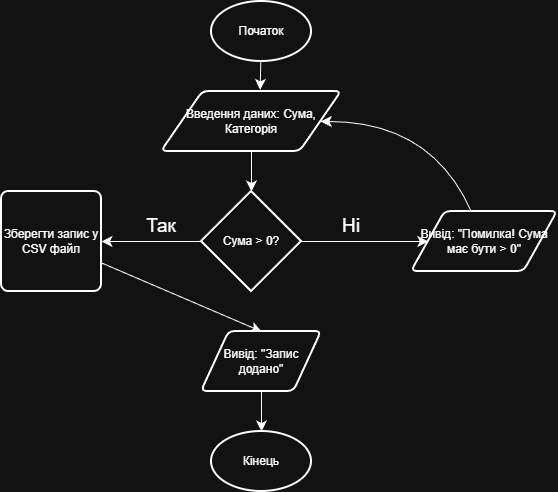

The diagram above was exported from draw.io. Its source (the exported page's mxGraphModel, read from the mxfile embedded in the PNG):
<mxGraphModel dx="1042" dy="619" grid="1" gridSize="10" guides="1" tooltips="1" connect="1" arrows="1" fold="1" page="1" pageScale="1" pageWidth="827" pageHeight="1169" math="0" shadow="0">
  <root>
    <mxCell id="0" />
    <mxCell id="1" parent="0" />
    <mxCell id="_CuaY7-e38djSUOTD6KC-1" parent="1" style="strokeWidth=2;html=1;shape=mxgraph.flowchart.start_1;whiteSpace=wrap;" value="Початок" vertex="1">
      <mxGeometry height="60" width="100" x="260" y="60" as="geometry" />
    </mxCell>
    <mxCell id="_CuaY7-e38djSUOTD6KC-2" parent="1" style="shape=parallelogram;html=1;strokeWidth=2;perimeter=parallelogramPerimeter;whiteSpace=wrap;rounded=1;arcSize=12;size=0.23;" value="Введення даних: Сума, Категорія" vertex="1">
      <mxGeometry height="60" width="180" x="210" y="150" as="geometry" />
    </mxCell>
    <mxCell id="_CuaY7-e38djSUOTD6KC-3" edge="1" parent="1" source="_CuaY7-e38djSUOTD6KC-1" style="edgeStyle=none;curved=1;rounded=0;orthogonalLoop=1;jettySize=auto;html=1;entryX=0.548;entryY=-0.027;entryDx=0;entryDy=0;entryPerimeter=0;fontSize=12;startSize=8;endSize=8;" target="_CuaY7-e38djSUOTD6KC-2">
      <mxGeometry relative="1" as="geometry" />
    </mxCell>
    <mxCell id="_CuaY7-e38djSUOTD6KC-6" edge="1" parent="1" source="_CuaY7-e38djSUOTD6KC-4" style="edgeStyle=none;curved=1;rounded=0;orthogonalLoop=1;jettySize=auto;html=1;fontSize=12;startSize=8;endSize=8;entryX=0;entryY=0.5;entryDx=0;entryDy=0;" target="_CuaY7-e38djSUOTD6KC-7">
      <mxGeometry relative="1" as="geometry">
        <mxPoint x="420" y="300" as="targetPoint" />
      </mxGeometry>
    </mxCell>
    <mxCell id="_CuaY7-e38djSUOTD6KC-11" edge="1" parent="1" source="_CuaY7-e38djSUOTD6KC-14" style="edgeStyle=none;curved=1;rounded=0;orthogonalLoop=1;jettySize=auto;html=1;fontSize=12;startSize=8;endSize=8;">
      <mxGeometry relative="1" as="geometry">
        <mxPoint x="150" y="300" as="targetPoint" />
      </mxGeometry>
    </mxCell>
    <mxCell id="_CuaY7-e38djSUOTD6KC-4" parent="1" style="strokeWidth=2;html=1;shape=mxgraph.flowchart.decision;whiteSpace=wrap;" value="Сума &amp;gt; 0?" vertex="1">
      <mxGeometry height="100" width="100" x="250" y="250" as="geometry" />
    </mxCell>
    <mxCell id="_CuaY7-e38djSUOTD6KC-5" edge="1" parent="1" source="_CuaY7-e38djSUOTD6KC-2" style="edgeStyle=none;curved=1;rounded=0;orthogonalLoop=1;jettySize=auto;html=1;entryX=0.5;entryY=0;entryDx=0;entryDy=0;entryPerimeter=0;fontSize=12;startSize=8;endSize=8;" target="_CuaY7-e38djSUOTD6KC-4">
      <mxGeometry relative="1" as="geometry" />
    </mxCell>
    <mxCell id="_CuaY7-e38djSUOTD6KC-9" edge="1" parent="1" source="_CuaY7-e38djSUOTD6KC-7" style="edgeStyle=none;curved=1;rounded=0;orthogonalLoop=1;jettySize=auto;html=1;entryX=1;entryY=0.5;entryDx=0;entryDy=0;fontSize=12;startSize=8;endSize=8;" target="_CuaY7-e38djSUOTD6KC-2">
      <mxGeometry relative="1" as="geometry">
        <Array as="points">
          <mxPoint x="480" y="180" />
        </Array>
      </mxGeometry>
    </mxCell>
    <mxCell id="_CuaY7-e38djSUOTD6KC-7" parent="1" style="shape=parallelogram;html=1;strokeWidth=2;perimeter=parallelogramPerimeter;whiteSpace=wrap;rounded=1;arcSize=12;size=0.23;" value="Вивід: &quot;Помилка! Сума має бути &amp;gt; 0&quot;" vertex="1">
      <mxGeometry height="60" width="146" x="460" y="270" as="geometry" />
    </mxCell>
    <mxCell id="_CuaY7-e38djSUOTD6KC-10" parent="1" style="text;html=1;whiteSpace=wrap;strokeColor=none;fillColor=none;align=center;verticalAlign=middle;rounded=0;" value="&lt;font style=&quot;font-size: 19px;&quot;&gt;Ні&lt;/font&gt;" vertex="1">
      <mxGeometry height="30" width="60" x="370" y="270" as="geometry" />
    </mxCell>
    <mxCell id="_CuaY7-e38djSUOTD6KC-12" parent="1" style="text;html=1;whiteSpace=wrap;strokeColor=none;fillColor=none;align=center;verticalAlign=middle;rounded=0;" value="&lt;font style=&quot;font-size: 19px;&quot;&gt;Так&lt;/font&gt;" vertex="1">
      <mxGeometry height="30" width="60" x="180" y="270" as="geometry" />
    </mxCell>
    <mxCell id="_CuaY7-e38djSUOTD6KC-15" edge="1" parent="1" source="_CuaY7-e38djSUOTD6KC-4" style="edgeStyle=none;curved=1;rounded=0;orthogonalLoop=1;jettySize=auto;html=1;fontSize=12;startSize=8;endSize=8;" target="_CuaY7-e38djSUOTD6KC-14" value="">
      <mxGeometry relative="1" as="geometry">
        <mxPoint x="250" y="300" as="sourcePoint" />
        <mxPoint x="150" y="300" as="targetPoint" />
      </mxGeometry>
    </mxCell>
    <mxCell id="_CuaY7-e38djSUOTD6KC-17" edge="1" parent="1" source="_CuaY7-e38djSUOTD6KC-14" style="edgeStyle=none;curved=1;rounded=0;orthogonalLoop=1;jettySize=auto;html=1;entryX=0.5;entryY=0;entryDx=0;entryDy=0;fontSize=12;startSize=8;endSize=8;" target="_CuaY7-e38djSUOTD6KC-16">
      <mxGeometry relative="1" as="geometry" />
    </mxCell>
    <mxCell id="_CuaY7-e38djSUOTD6KC-14" parent="1" style="rounded=1;whiteSpace=wrap;html=1;absoluteArcSize=1;arcSize=14;strokeWidth=2;" value="Зберегти запис у CSV файл" vertex="1">
      <mxGeometry height="100" width="100" x="50" y="250" as="geometry" />
    </mxCell>
    <mxCell id="_CuaY7-e38djSUOTD6KC-16" parent="1" style="shape=parallelogram;html=1;strokeWidth=2;perimeter=parallelogramPerimeter;whiteSpace=wrap;rounded=1;arcSize=12;size=0.23;" value="Вивід: &quot;Запис додано&quot;" vertex="1">
      <mxGeometry height="60" width="120" x="250" y="390" as="geometry" />
    </mxCell>
    <mxCell id="_CuaY7-e38djSUOTD6KC-18" parent="1" style="strokeWidth=2;html=1;shape=mxgraph.flowchart.start_1;whiteSpace=wrap;" value="Кінець" vertex="1">
      <mxGeometry height="60" width="100" x="260" y="490" as="geometry" />
    </mxCell>
    <mxCell id="_CuaY7-e38djSUOTD6KC-19" edge="1" parent="1" source="_CuaY7-e38djSUOTD6KC-16" style="edgeStyle=none;curved=1;rounded=0;orthogonalLoop=1;jettySize=auto;html=1;entryX=0.5;entryY=0;entryDx=0;entryDy=0;entryPerimeter=0;fontSize=12;startSize=8;endSize=8;" target="_CuaY7-e38djSUOTD6KC-18">
      <mxGeometry relative="1" as="geometry" />
    </mxCell>
  </root>
</mxGraphModel>